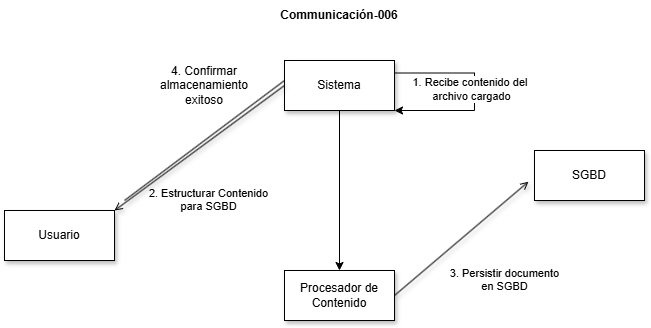

The diagram above was exported from draw.io. Its source (the exported page's mxGraphModel, read from the mxfile embedded in the PNG):
<mxGraphModel dx="1047" dy="451" grid="1" gridSize="10" guides="1" tooltips="1" connect="1" arrows="1" fold="1" page="1" pageScale="1" pageWidth="827" pageHeight="1169" math="0" shadow="0">
  <root>
    <mxCell id="0" />
    <mxCell id="1" parent="0" />
    <mxCell id="sOVhTO5dB1W0kMvrb1w6-1" parent="1" style="html=1;whiteSpace=wrap;shadow=1;" value="Procesador de Contenido" vertex="1">
      <mxGeometry height="50" width="110" x="360" y="280" as="geometry" />
    </mxCell>
    <mxCell id="sOVhTO5dB1W0kMvrb1w6-2" parent="1" style="html=1;whiteSpace=wrap;shadow=1;" value="Usuario" vertex="1">
      <mxGeometry height="50" width="110" x="80" y="220" as="geometry" />
    </mxCell>
    <mxCell id="sOVhTO5dB1W0kMvrb1w6-9" edge="1" parent="1" source="sOVhTO5dB1W0kMvrb1w6-3" style="edgeStyle=orthogonalEdgeStyle;rounded=0;orthogonalLoop=1;jettySize=auto;html=1;exitX=1;exitY=0.25;exitDx=0;exitDy=0;entryX=1;entryY=1;entryDx=0;entryDy=0;" target="sOVhTO5dB1W0kMvrb1w6-3">
      <mxGeometry relative="1" as="geometry">
        <Array as="points">
          <mxPoint x="550" y="83" />
          <mxPoint x="550" y="120" />
        </Array>
        <mxPoint x="550" y="83" as="targetPoint" />
      </mxGeometry>
    </mxCell>
    <mxCell id="sOVhTO5dB1W0kMvrb1w6-10" connectable="0" parent="sOVhTO5dB1W0kMvrb1w6-9" style="edgeLabel;html=1;align=center;verticalAlign=middle;resizable=0;points=[];" value="1. Recibe contenido del&amp;nbsp;&lt;div&gt;archivo cargado&lt;/div&gt;" vertex="1">
      <mxGeometry relative="1" x="-0.0309" y="-4" as="geometry">
        <mxPoint as="offset" />
      </mxGeometry>
    </mxCell>
    <mxCell id="sOVhTO5dB1W0kMvrb1w6-12" edge="1" parent="1" source="sOVhTO5dB1W0kMvrb1w6-3" style="edgeStyle=orthogonalEdgeStyle;rounded=0;orthogonalLoop=1;jettySize=auto;html=1;exitX=0.5;exitY=1;exitDx=0;exitDy=0;entryX=0.5;entryY=0;entryDx=0;entryDy=0;" target="sOVhTO5dB1W0kMvrb1w6-1">
      <mxGeometry relative="1" as="geometry" />
    </mxCell>
    <mxCell id="sOVhTO5dB1W0kMvrb1w6-3" parent="1" style="html=1;whiteSpace=wrap;shadow=1;" value="Sistema" vertex="1">
      <mxGeometry height="50" width="110" x="360" y="70" as="geometry" />
    </mxCell>
    <mxCell id="sOVhTO5dB1W0kMvrb1w6-4" parent="1" style="html=1;whiteSpace=wrap;shadow=1;" value="SGBD" vertex="1">
      <mxGeometry height="50" width="110" x="610" y="160" as="geometry" />
    </mxCell>
    <mxCell id="sOVhTO5dB1W0kMvrb1w6-6" edge="1" parent="1" source="sOVhTO5dB1W0kMvrb1w6-3" style="html=1;verticalAlign=bottom;labelBackgroundColor=none;endArrow=open;endFill=0;rounded=0;shadow=1;exitX=0;exitY=0.5;exitDx=0;exitDy=0;entryX=1;entryY=0;entryDx=0;entryDy=0;" target="sOVhTO5dB1W0kMvrb1w6-2" value="2. Estructurar Contenido&lt;div&gt;para SGBD&lt;/div&gt;">
      <mxGeometry relative="1" width="160" x="0.3074" y="60" as="geometry">
        <mxPoint as="offset" />
        <mxPoint x="335" y="230" as="sourcePoint" />
        <mxPoint x="495" y="230" as="targetPoint" />
      </mxGeometry>
    </mxCell>
    <mxCell id="sOVhTO5dB1W0kMvrb1w6-8" edge="1" parent="1" source="sOVhTO5dB1W0kMvrb1w6-1" style="html=1;verticalAlign=bottom;labelBackgroundColor=none;endArrow=open;endFill=0;rounded=0;shadow=1;exitX=1;exitY=0.5;exitDx=0;exitDy=0;entryX=-0.055;entryY=0.624;entryDx=0;entryDy=0;entryPerimeter=0;" target="sOVhTO5dB1W0kMvrb1w6-4" value="3. Persistir documento&lt;div&gt;en SGBD&lt;/div&gt;">
      <mxGeometry relative="1" width="160" x="-0.0461" y="-71" as="geometry">
        <mxPoint as="offset" />
        <mxPoint x="620" y="300" as="sourcePoint" />
        <mxPoint x="780" y="300" as="targetPoint" />
      </mxGeometry>
    </mxCell>
    <mxCell id="sOVhTO5dB1W0kMvrb1w6-13" parent="1" style="text;html=1;whiteSpace=wrap;strokeColor=none;fillColor=none;align=center;verticalAlign=middle;rounded=0;" value="4. Confirmar almacenamiento exitoso" vertex="1">
      <mxGeometry height="30" width="120" x="220" y="80" as="geometry" />
    </mxCell>
    <mxCell id="sOVhTO5dB1W0kMvrb1w6-14" parent="1" style="text;html=1;whiteSpace=wrap;strokeColor=none;fillColor=none;align=center;verticalAlign=middle;rounded=0;" value="&lt;b&gt;Communicación-006&lt;/b&gt;" vertex="1">
      <mxGeometry height="30" width="160" x="335" y="10" as="geometry" />
    </mxCell>
    <mxCell id="sOVhTO5dB1W0kMvrb1w6-15" edge="1" parent="1" style="edgeStyle=none;html=1;endArrow=none;verticalAlign=bottom;rounded=0;shadow=1;" value="">
      <mxGeometry relative="1" width="160" as="geometry">
        <mxPoint x="200" y="210" as="sourcePoint" />
        <mxPoint x="360" y="90" as="targetPoint" />
      </mxGeometry>
    </mxCell>
  </root>
</mxGraphModel>